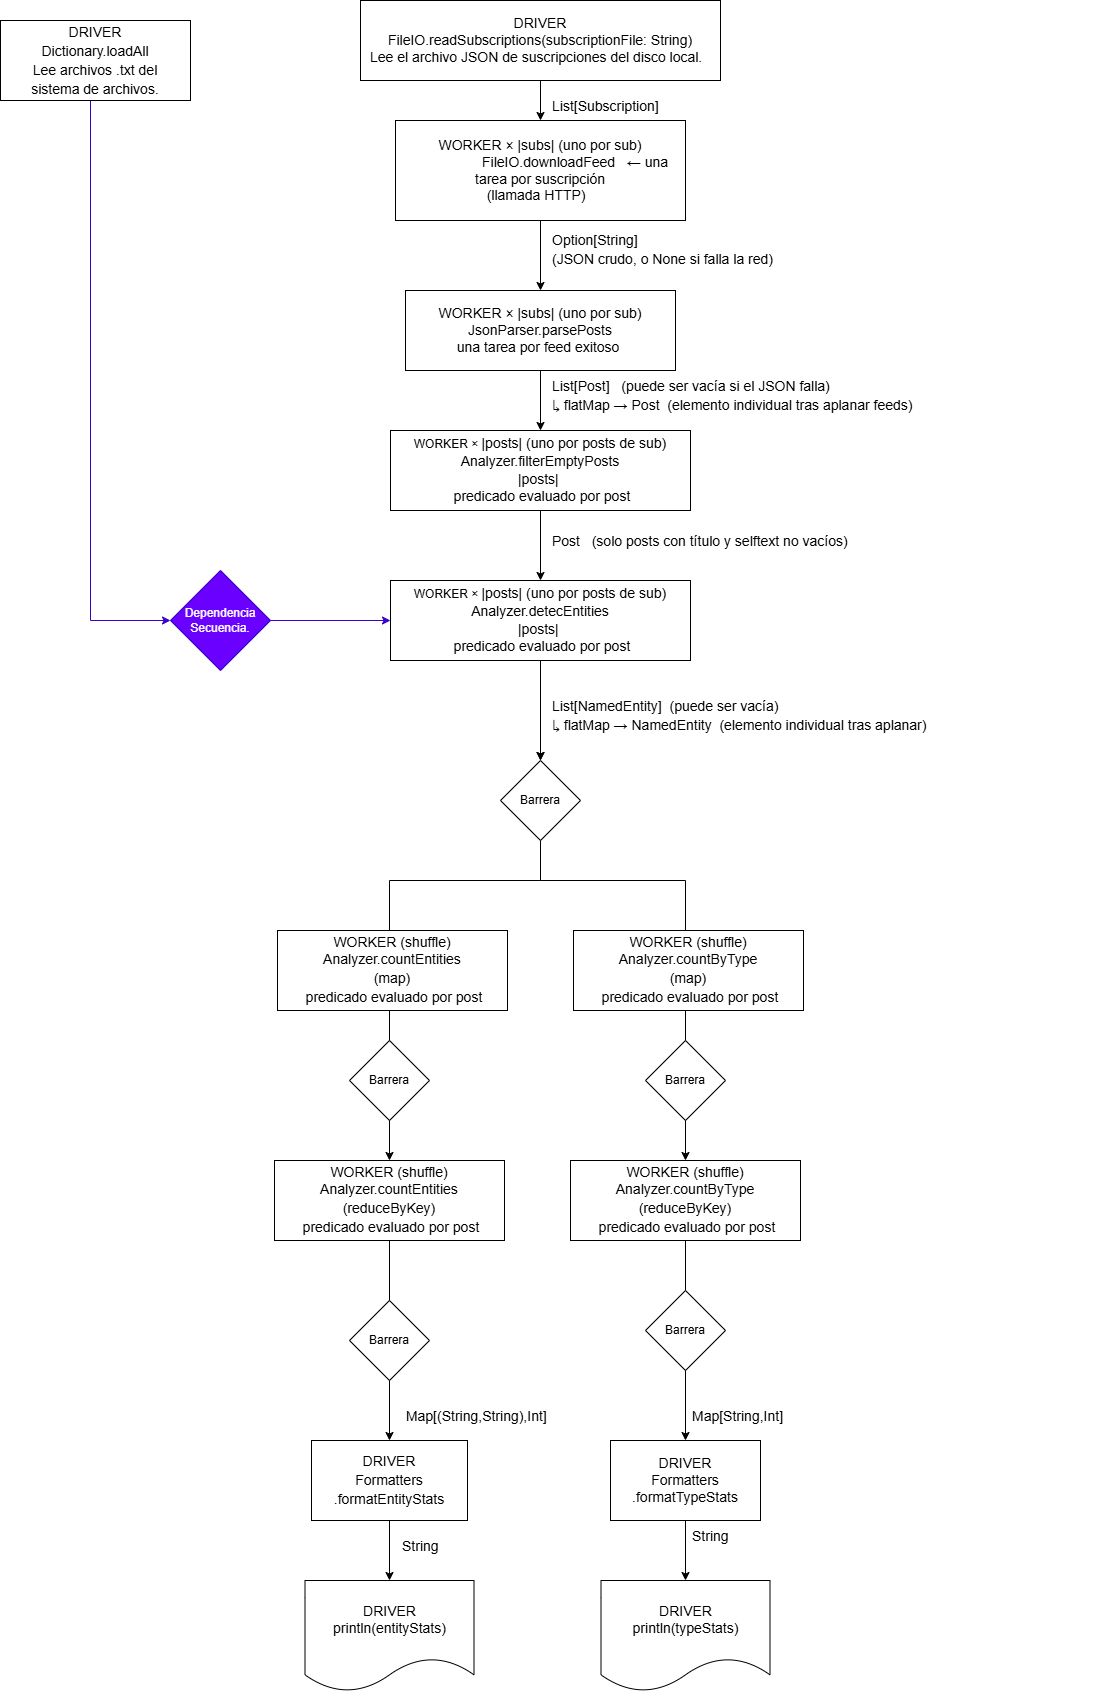

The diagram above was exported from draw.io. Its source (the exported page's mxGraphModel, read from the mxfile embedded in the PNG):
<mxGraphModel dx="2057" dy="721" grid="1" gridSize="10" guides="1" tooltips="1" connect="1" arrows="1" fold="1" page="1" pageScale="1" pageWidth="827" pageHeight="1169" math="0" shadow="0">
  <root>
    <mxCell id="0" />
    <mxCell id="1" parent="0" />
    <mxCell id="jc2-gwHnjAYQg3cwbwkI-2" edge="1" parent="1" source="2s4eb3YMv_6apVdTlJJh-1" style="edgeStyle=orthogonalEdgeStyle;rounded=0;orthogonalLoop=1;jettySize=auto;html=1;" target="jc2-gwHnjAYQg3cwbwkI-1">
      <mxGeometry relative="1" as="geometry" />
    </mxCell>
    <mxCell id="2s4eb3YMv_6apVdTlJJh-1" parent="1" style="rounded=0;whiteSpace=wrap;html=1;fontFamily=Helvetica;labelBackgroundColor=none;fontColor=light-dark(#000000,#000000);fontSize=14;fillColor=light-dark(#FFFFFF,#00FF25);" value="&lt;div&gt;&lt;font&gt;DRIVER&lt;br&gt;FileIO.readSubscriptions(subscriptionFile: String)&lt;/font&gt;&lt;/div&gt;&lt;div&gt;&lt;font&gt;Lee el archivo JSON de suscripciones del disco local.&amp;nbsp;&amp;nbsp;&lt;/font&gt;&lt;/div&gt;" vertex="1">
      <mxGeometry height="80" width="360" x="270" y="40" as="geometry" />
    </mxCell>
    <mxCell id="jc2-gwHnjAYQg3cwbwkI-4" edge="1" parent="1" source="jc2-gwHnjAYQg3cwbwkI-1" style="edgeStyle=orthogonalEdgeStyle;rounded=0;orthogonalLoop=1;jettySize=auto;html=1;" target="jc2-gwHnjAYQg3cwbwkI-3">
      <mxGeometry relative="1" as="geometry" />
    </mxCell>
    <mxCell id="jc2-gwHnjAYQg3cwbwkI-1" parent="1" style="rounded=0;whiteSpace=wrap;html=1;fontFamily=Helvetica;labelBackgroundColor=none;fontColor=light-dark(#000000,#000000);fontSize=14;fillColor=light-dark(#FFFFFF,#F1FF08);" value="&lt;div&gt;&lt;span style=&quot;background-color: transparent;&quot;&gt;WORKER × |subs| (uno por sub)&lt;/span&gt;&lt;/div&gt;&lt;div&gt;&amp;nbsp; &amp;nbsp; &amp;nbsp; &amp;nbsp; &amp;nbsp; &amp;nbsp; &amp;nbsp; &amp;nbsp; &amp;nbsp; FileIO.downloadFeed&amp;nbsp; &amp;nbsp;← una tarea por suscripción&lt;/div&gt;&lt;div&gt;&lt;span&gt;(llamada HTTP)&amp;nbsp;&lt;/span&gt;&lt;span&gt;&amp;nbsp;&lt;/span&gt;&lt;/div&gt;" vertex="1">
      <mxGeometry height="100" width="290" x="305" y="160" as="geometry" />
    </mxCell>
    <mxCell id="jc2-gwHnjAYQg3cwbwkI-8" edge="1" parent="1" source="jc2-gwHnjAYQg3cwbwkI-3" style="edgeStyle=orthogonalEdgeStyle;rounded=0;orthogonalLoop=1;jettySize=auto;html=1;" target="jc2-gwHnjAYQg3cwbwkI-7">
      <mxGeometry relative="1" as="geometry" />
    </mxCell>
    <mxCell id="jc2-gwHnjAYQg3cwbwkI-3" parent="1" style="rounded=0;whiteSpace=wrap;html=1;fontFamily=Helvetica;labelBackgroundColor=none;fontColor=light-dark(#000000,#000000);fontSize=14;fillColor=light-dark(#FFFFFF,#F1FF08);" value="&lt;div&gt;&lt;span&gt;WORKER × |subs| (uno por sub)&lt;/span&gt;&lt;/div&gt;&lt;div&gt;&lt;span style=&quot;white-space: pre;&quot;&gt;JsonParser.parsePosts&lt;/span&gt;&lt;/div&gt;&lt;div&gt;&lt;span style=&quot;white-space: pre;&quot;&gt;una tarea por feed exitoso&lt;/span&gt;&lt;span&gt;&amp;nbsp;&lt;/span&gt;&lt;/div&gt;" vertex="1">
      <mxGeometry height="80" width="270" x="315" y="330" as="geometry" />
    </mxCell>
    <mxCell id="jc2-gwHnjAYQg3cwbwkI-5" parent="1" style="text;whiteSpace=wrap;html=1;fontFamily=Helvetica;labelBackgroundColor=none;fontColor=light-dark(#000000,#FFFFFF);fontSize=14;" value="&lt;div style=&quot;font-weight: normal; line-height: 19px; white-space: pre;&quot;&gt;&lt;div&gt;&lt;span&gt;List[Subscription]&lt;/span&gt;&lt;/div&gt;&lt;/div&gt;" vertex="1">
      <mxGeometry height="40" width="170" x="460" y="130" as="geometry" />
    </mxCell>
    <mxCell id="jc2-gwHnjAYQg3cwbwkI-6" parent="1" style="text;whiteSpace=wrap;html=1;fontFamily=Helvetica;labelBackgroundColor=none;fontColor=light-dark(#000000,#FFFFFF);" value="&lt;br&gt;&lt;div style=&quot;font-weight: normal; font-size: 14px; line-height: 19px; white-space: pre;&quot;&gt;&lt;div&gt;&lt;span style=&quot;&quot;&gt;Option[String]&lt;/span&gt;&lt;/div&gt;&lt;div&gt;&lt;span style=&quot;&quot;&gt;(JSON crudo, o None si falla la red)&lt;/span&gt;&lt;/div&gt;&lt;/div&gt;&lt;div&gt;&lt;br&gt;&lt;/div&gt;" vertex="1">
      <mxGeometry height="130" width="560" x="460" y="250" as="geometry" />
    </mxCell>
    <mxCell id="jc2-gwHnjAYQg3cwbwkI-12" edge="1" parent="1" source="jc2-gwHnjAYQg3cwbwkI-7" style="edgeStyle=orthogonalEdgeStyle;rounded=0;orthogonalLoop=1;jettySize=auto;html=1;" target="jc2-gwHnjAYQg3cwbwkI-11">
      <mxGeometry relative="1" as="geometry" />
    </mxCell>
    <mxCell id="jc2-gwHnjAYQg3cwbwkI-7" parent="1" style="rounded=0;whiteSpace=wrap;html=1;fontFamily=Helvetica;labelBackgroundColor=none;fontColor=light-dark(#000000,#000000);fillColor=light-dark(#FFFFFF,#F1FF08);" value="&lt;div&gt;&lt;span style=&quot;&quot;&gt;WORKER ×&amp;nbsp;&lt;/span&gt;&lt;span style=&quot;font-size: 14px; white-space: pre;&quot;&gt;|posts| (uno por posts de sub)&lt;/span&gt;&lt;/div&gt;&lt;div&gt;&lt;div style=&quot;font-size: 14px; line-height: 19px; white-space: pre;&quot;&gt;Analyzer.filterEmptyPosts&lt;/div&gt;&lt;/div&gt;&lt;div&gt;&lt;span style=&quot;font-size: 14px; white-space: pre;&quot;&gt;|posts|&lt;/span&gt;&lt;span style=&quot;&quot;&gt;&amp;nbsp;&lt;/span&gt;&lt;/div&gt;&lt;div&gt;&lt;div style=&quot;font-size: 14px; line-height: 19px; white-space: pre;&quot;&gt;&amp;nbsp;predicado evaluado por post&lt;/div&gt;&lt;/div&gt;" vertex="1">
      <mxGeometry height="80" width="300" x="300" y="470" as="geometry" />
    </mxCell>
    <mxCell id="jc2-gwHnjAYQg3cwbwkI-9" parent="1" style="text;whiteSpace=wrap;html=1;fontFamily=Helvetica;labelBackgroundColor=none;fontColor=light-dark(#000000,#FFFFFF);" value="&lt;div style=&quot;font-weight: normal; font-size: 14px; line-height: 19px; white-space: pre;&quot;&gt;&lt;div&gt;&lt;span style=&quot;&quot;&gt;List[Post] &amp;nbsp; (puede ser vacía si el JSON falla)&lt;/span&gt;&lt;/div&gt;&lt;div&gt;&lt;span style=&quot;&quot;&gt;↳ flatMap → Post &amp;nbsp;(elemento individual tras aplanar feeds)&lt;/span&gt;&lt;/div&gt;&lt;/div&gt;" vertex="1">
      <mxGeometry height="60" width="480" x="460" y="410" as="geometry" />
    </mxCell>
    <mxCell id="jc2-gwHnjAYQg3cwbwkI-10" parent="1" style="text;whiteSpace=wrap;html=1;fontFamily=Helvetica;labelBackgroundColor=none;fontColor=light-dark(#000000,#FFFFFF);" value="&lt;div style=&quot;font-weight: normal; font-size: 14px; line-height: 19px; white-space: pre;&quot;&gt;&lt;div&gt;&lt;span style=&quot;&quot;&gt;Post &amp;nbsp; (solo posts con título y selftext no vacíos)&lt;/span&gt;&lt;/div&gt;&lt;/div&gt;" vertex="1">
      <mxGeometry height="40" width="430" x="460" y="565" as="geometry" />
    </mxCell>
    <mxCell id="jc2-gwHnjAYQg3cwbwkI-17" edge="1" parent="1" source="jc2-gwHnjAYQg3cwbwkI-11" style="edgeStyle=orthogonalEdgeStyle;rounded=0;orthogonalLoop=1;jettySize=auto;html=1;" target="jc2-gwHnjAYQg3cwbwkI-42">
      <mxGeometry relative="1" as="geometry">
        <Array as="points">
          <mxPoint x="450" y="840" />
          <mxPoint x="450" y="840" />
        </Array>
      </mxGeometry>
    </mxCell>
    <mxCell id="jc2-gwHnjAYQg3cwbwkI-19" edge="1" parent="1" source="jc2-gwHnjAYQg3cwbwkI-42" style="edgeStyle=orthogonalEdgeStyle;rounded=0;orthogonalLoop=1;jettySize=auto;html=1;" target="jc2-gwHnjAYQg3cwbwkI-18">
      <mxGeometry relative="1" as="geometry">
        <Array as="points">
          <mxPoint x="450" y="920" />
          <mxPoint x="595" y="920" />
        </Array>
      </mxGeometry>
    </mxCell>
    <mxCell id="jc2-gwHnjAYQg3cwbwkI-11" parent="1" style="rounded=0;whiteSpace=wrap;html=1;fontFamily=Helvetica;labelBackgroundColor=none;fontColor=light-dark(#000000,#000000);fillColor=light-dark(#FFFFFF,#F1FF08);" value="&lt;div&gt;&lt;span style=&quot;&quot;&gt;WORKER ×&amp;nbsp;&lt;/span&gt;&lt;span style=&quot;font-size: 14px; white-space: pre;&quot;&gt;|posts| (uno por posts de sub)&lt;/span&gt;&lt;/div&gt;&lt;div&gt;&lt;div style=&quot;font-size: 14px; line-height: 19px; white-space: pre;&quot;&gt;Analyzer.detecEntities&lt;/div&gt;&lt;/div&gt;&lt;div&gt;&lt;span style=&quot;font-size: 14px; white-space: pre;&quot;&gt;|posts|&lt;/span&gt;&lt;span style=&quot;&quot;&gt;&amp;nbsp;&lt;/span&gt;&lt;/div&gt;&lt;div&gt;&lt;div style=&quot;font-size: 14px; line-height: 19px; white-space: pre;&quot;&gt;&amp;nbsp;predicado evaluado por post&lt;/div&gt;&lt;/div&gt;" vertex="1">
      <mxGeometry height="80" width="300" x="300" y="620" as="geometry" />
    </mxCell>
    <mxCell id="jc2-gwHnjAYQg3cwbwkI-14" edge="1" parent="1" source="jc2-gwHnjAYQg3cwbwkI-13" style="edgeStyle=orthogonalEdgeStyle;rounded=0;orthogonalLoop=1;jettySize=auto;html=1;fillColor=#6a00ff;strokeColor=#3700CC;" target="jc2-gwHnjAYQg3cwbwkI-40">
      <mxGeometry relative="1" as="geometry">
        <Array as="points">
          <mxPoint y="660" />
        </Array>
      </mxGeometry>
    </mxCell>
    <mxCell id="jc2-gwHnjAYQg3cwbwkI-13" parent="1" style="rounded=0;whiteSpace=wrap;html=1;fontFamily=Helvetica;labelBackgroundColor=none;fontColor=light-dark(#000000,#000000);fillColor=light-dark(#FFFFFF,#00FF25);" value="&lt;div style=&quot;font-size: 14px; line-height: 19px; white-space: pre;&quot;&gt;&lt;div&gt;DRIVER&lt;/div&gt;&lt;div&gt;Dictionary.loadAll&lt;/div&gt;&lt;div&gt;Lee archivos .txt del&lt;/div&gt;&lt;div&gt;sistema de archivos.&lt;/div&gt;&lt;/div&gt;" vertex="1">
      <mxGeometry height="80" width="190" x="-90" y="60" as="geometry" />
    </mxCell>
    <mxCell id="jc2-gwHnjAYQg3cwbwkI-15" parent="1" style="text;whiteSpace=wrap;html=1;fontFamily=Helvetica;labelBackgroundColor=none;fontColor=light-dark(#000000,#FFFFFF);" value="&lt;div style=&quot;font-weight: normal; font-size: 14px; line-height: 19px; white-space: pre;&quot;&gt;&lt;div&gt;&lt;span style=&quot;&quot;&gt;List[NamedEntity] &amp;nbsp;(puede ser vacía)&lt;/span&gt;&lt;/div&gt;&lt;div&gt;&lt;span style=&quot;&quot;&gt;↳ flatMap → NamedEntity &amp;nbsp;(elemento individual tras aplanar)&lt;/span&gt;&lt;/div&gt;&lt;/div&gt;" vertex="1">
      <mxGeometry height="60" width="490" x="460" y="730" as="geometry" />
    </mxCell>
    <mxCell id="jc2-gwHnjAYQg3cwbwkI-22" edge="1" parent="1" source="jc2-gwHnjAYQg3cwbwkI-16" style="edgeStyle=orthogonalEdgeStyle;rounded=0;orthogonalLoop=1;jettySize=auto;html=1;" target="jc2-gwHnjAYQg3cwbwkI-21">
      <mxGeometry relative="1" as="geometry">
        <mxPoint x="299.0000000000002" y="1310" as="targetPoint" />
      </mxGeometry>
    </mxCell>
    <mxCell id="jc2-gwHnjAYQg3cwbwkI-16" parent="1" style="rounded=0;whiteSpace=wrap;html=1;fontFamily=Helvetica;labelBackgroundColor=none;fontColor=light-dark(#000000,#000000);fontSize=14;fillColor=light-dark(#FFFFFF,#FFF100);" value="&lt;div&gt;&lt;span&gt;WORKER (shuffle)&lt;/span&gt;&lt;/div&gt;&lt;div&gt;&lt;div style=&quot;line-height: 19px; white-space: pre;&quot;&gt;Analyzer.countEntities&lt;/div&gt;&lt;/div&gt;&lt;div&gt;&lt;div style=&quot;line-height: 19px; white-space: pre;&quot;&gt;(reduceByKey)&lt;/div&gt;&lt;/div&gt;&lt;div&gt;&lt;div style=&quot;line-height: 19px; white-space: pre;&quot;&gt;&amp;nbsp;predicado evaluado por post&lt;/div&gt;&lt;/div&gt;" vertex="1">
      <mxGeometry height="80" width="230" x="184" y="1200" as="geometry" />
    </mxCell>
    <mxCell id="jc2-gwHnjAYQg3cwbwkI-24" edge="1" parent="1" source="jc2-gwHnjAYQg3cwbwkI-18" style="edgeStyle=orthogonalEdgeStyle;rounded=0;orthogonalLoop=1;jettySize=auto;html=1;" target="jc2-gwHnjAYQg3cwbwkI-25">
      <mxGeometry relative="1" as="geometry">
        <mxPoint x="595" y="1320" as="targetPoint" />
      </mxGeometry>
    </mxCell>
    <mxCell id="jc2-gwHnjAYQg3cwbwkI-18" parent="1" style="rounded=0;whiteSpace=wrap;html=1;fontFamily=Helvetica;labelBackgroundColor=none;fontColor=light-dark(#000000,#000000);fontSize=14;fillColor=light-dark(#FFFFFF,#FFF100);" value="&lt;div&gt;&lt;span&gt;WORKER (shuffle)&lt;/span&gt;&lt;/div&gt;&lt;div&gt;&lt;div style=&quot;line-height: 19px; white-space: pre;&quot;&gt;Analyzer.countByType&lt;/div&gt;&lt;/div&gt;&lt;div&gt;&lt;div style=&quot;line-height: 19px; white-space: pre;&quot;&gt;(reduceByKey)&lt;/div&gt;&lt;/div&gt;&lt;div&gt;&lt;div style=&quot;line-height: 19px; white-space: pre;&quot;&gt;&amp;nbsp;predicado evaluado por post&lt;/div&gt;&lt;/div&gt;" vertex="1">
      <mxGeometry height="80" width="230" x="480" y="1200" as="geometry" />
    </mxCell>
    <mxCell id="jc2-gwHnjAYQg3cwbwkI-35" edge="1" parent="1" source="jc2-gwHnjAYQg3cwbwkI-21" style="edgeStyle=orthogonalEdgeStyle;rounded=0;orthogonalLoop=1;jettySize=auto;html=1;" target="jc2-gwHnjAYQg3cwbwkI-32">
      <mxGeometry relative="1" as="geometry" />
    </mxCell>
    <mxCell id="jc2-gwHnjAYQg3cwbwkI-21" parent="1" style="rounded=0;whiteSpace=wrap;html=1;fontFamily=Helvetica;labelBackgroundColor=none;fontColor=light-dark(#000000,#FFFFFF);fontSize=14;fillColor=light-dark(#FFFFFF,#06FF31);" value="&lt;div style=&quot;line-height: 19px; white-space: pre;&quot;&gt;&lt;div&gt;DRIVER&lt;/div&gt;&lt;div&gt;Formatters&lt;/div&gt;&lt;div&gt;.formatEntityStats&lt;/div&gt;&lt;/div&gt;" vertex="1">
      <mxGeometry height="80" width="156" x="221" y="1480" as="geometry" />
    </mxCell>
    <mxCell id="jc2-gwHnjAYQg3cwbwkI-34" edge="1" parent="1" source="jc2-gwHnjAYQg3cwbwkI-25" style="edgeStyle=orthogonalEdgeStyle;rounded=0;orthogonalLoop=1;jettySize=auto;html=1;" target="jc2-gwHnjAYQg3cwbwkI-33">
      <mxGeometry relative="1" as="geometry" />
    </mxCell>
    <mxCell id="jc2-gwHnjAYQg3cwbwkI-25" parent="1" style="rounded=0;whiteSpace=wrap;html=1;fontFamily=Helvetica;labelBackgroundColor=none;fontColor=light-dark(#000000,#FFFFFF);fontSize=14;fillColor=light-dark(#FFFFFF,#06FF31);" value="&lt;div style=&quot;white-space: pre;&quot;&gt;DRIVER&lt;/div&gt;&lt;div style=&quot;white-space: pre;&quot;&gt;Formatters&lt;/div&gt;&lt;div style=&quot;white-space: pre;&quot;&gt;.formatTypeStats&lt;/div&gt;" vertex="1">
      <mxGeometry height="80" width="150" x="520" y="1480" as="geometry" />
    </mxCell>
    <mxCell id="jc2-gwHnjAYQg3cwbwkI-26" parent="1" style="text;whiteSpace=wrap;html=1;fontFamily=Helvetica;labelBackgroundColor=none;fontColor=light-dark(#000000,#FFFFFF);fontSize=14;" value="&lt;div style=&quot;font-weight: normal; line-height: 19px; white-space: pre;&quot;&gt;&lt;div&gt;&lt;span&gt;&amp;nbsp;Map[(String,String),Int]&lt;/span&gt;&lt;/div&gt;&lt;/div&gt;" vertex="1">
      <mxGeometry height="40" width="230" x="310" y="1440" as="geometry" />
    </mxCell>
    <mxCell id="jc2-gwHnjAYQg3cwbwkI-27" parent="1" style="text;whiteSpace=wrap;html=1;fontFamily=Helvetica;labelBackgroundColor=none;fontColor=default;fontSize=14;" value="&lt;div style=&quot;font-weight: normal; line-height: 19px; white-space: pre;&quot;&gt;&lt;div&gt;&lt;span&gt;Map[String,Int]&lt;/span&gt;&lt;/div&gt;&lt;/div&gt;" vertex="1">
      <mxGeometry height="40" width="150" x="599.5" y="1440" as="geometry" />
    </mxCell>
    <mxCell id="jc2-gwHnjAYQg3cwbwkI-29" parent="1" style="text;whiteSpace=wrap;html=1;fontFamily=Helvetica;labelBackgroundColor=none;fontColor=light-dark(#000000,#FFFFFF);fontSize=14;" value="&lt;div style=&quot;font-weight: normal; line-height: 19px; white-space: pre;&quot;&gt;&lt;div&gt;&lt;span&gt;String&lt;/span&gt;&lt;/div&gt;&lt;/div&gt;" vertex="1">
      <mxGeometry height="40" width="80" x="310" y="1669" as="geometry" />
    </mxCell>
    <mxCell id="jc2-gwHnjAYQg3cwbwkI-30" parent="1" style="text;whiteSpace=wrap;html=1;fontFamily=Helvetica;labelBackgroundColor=none;fontColor=light-dark(#000000,#FFFFFF);fontSize=14;" value="&lt;div style=&quot;font-weight: normal; line-height: 19px; white-space: pre;&quot;&gt;&lt;div&gt;&lt;span&gt;String&lt;/span&gt;&lt;/div&gt;&lt;/div&gt;" vertex="1">
      <mxGeometry height="40" width="80" x="599.5" y="1560" as="geometry" />
    </mxCell>
    <mxCell id="jc2-gwHnjAYQg3cwbwkI-32" parent="1" style="shape=document;whiteSpace=wrap;html=1;boundedLbl=1;fontFamily=Helvetica;labelBackgroundColor=none;fontColor=light-dark(#000000,#FFFFFF);fontSize=14;fillColor=light-dark(#FFFFFF,#36FF0C);" value="&lt;div&gt;DRIVER&lt;/div&gt;println(&lt;span style=&quot;white-space: pre;&quot;&gt;entityStats&lt;/span&gt;&lt;span&gt;)&lt;/span&gt;" vertex="1">
      <mxGeometry height="111" width="169" x="214.5" y="1620" as="geometry" />
    </mxCell>
    <mxCell id="jc2-gwHnjAYQg3cwbwkI-33" parent="1" style="shape=document;whiteSpace=wrap;html=1;boundedLbl=1;fontFamily=Helvetica;labelBackgroundColor=none;fontColor=light-dark(#000000,#FFFFFF);fontSize=14;fillColor=light-dark(#FFFFFF,#36FF0C);" value="&lt;div&gt;DRIVER&lt;/div&gt;println(type&lt;span style=&quot;white-space: pre;&quot;&gt;Stats&lt;/span&gt;&lt;span&gt;)&lt;/span&gt;" vertex="1">
      <mxGeometry height="111" width="169" x="510.5" y="1620" as="geometry" />
    </mxCell>
    <mxCell id="jc2-gwHnjAYQg3cwbwkI-41" edge="1" parent="1" source="jc2-gwHnjAYQg3cwbwkI-40" style="edgeStyle=orthogonalEdgeStyle;rounded=0;orthogonalLoop=1;jettySize=auto;html=1;fillColor=#6a00ff;strokeColor=#3700CC;" target="jc2-gwHnjAYQg3cwbwkI-11">
      <mxGeometry relative="1" as="geometry" />
    </mxCell>
    <mxCell id="jc2-gwHnjAYQg3cwbwkI-40" parent="1" style="rhombus;whiteSpace=wrap;html=1;fillColor=#6a00ff;fontColor=#ffffff;strokeColor=#3700CC;" value="Dependencia Secuencia." vertex="1">
      <mxGeometry height="100" width="100" x="80" y="610" as="geometry" />
    </mxCell>
    <mxCell id="jc2-gwHnjAYQg3cwbwkI-43" edge="1" parent="1" source="jc2-gwHnjAYQg3cwbwkI-11" style="edgeStyle=orthogonalEdgeStyle;rounded=0;orthogonalLoop=1;jettySize=auto;html=1;" target="jc2-gwHnjAYQg3cwbwkI-42" value="">
      <mxGeometry relative="1" as="geometry">
        <mxPoint x="450" y="700" as="sourcePoint" />
        <mxPoint x="595" y="970" as="targetPoint" />
      </mxGeometry>
    </mxCell>
    <mxCell id="jc2-gwHnjAYQg3cwbwkI-44" edge="1" parent="1" source="jc2-gwHnjAYQg3cwbwkI-42" style="edgeStyle=orthogonalEdgeStyle;rounded=0;orthogonalLoop=1;jettySize=auto;html=1;" target="jc2-gwHnjAYQg3cwbwkI-16">
      <mxGeometry relative="1" as="geometry">
        <Array as="points">
          <mxPoint x="450" y="920" />
          <mxPoint x="299" y="920" />
        </Array>
      </mxGeometry>
    </mxCell>
    <mxCell id="jc2-gwHnjAYQg3cwbwkI-42" parent="1" style="rhombus;whiteSpace=wrap;html=1;fillColor=light-dark(#FFFFFF,#FF0000);" value="Barrera" vertex="1">
      <mxGeometry height="80" width="80" x="410" y="800" as="geometry" />
    </mxCell>
    <mxCell id="jc2-gwHnjAYQg3cwbwkI-45" parent="1" style="text;whiteSpace=wrap;html=1;fontFamily=Helvetica;labelBackgroundColor=none;fontColor=light-dark(#000000,#FFFFFF);fontSize=14;" value="&lt;div style=&quot;font-weight: normal; line-height: 19px; white-space: pre;&quot;&gt;&lt;div&gt;&lt;span&gt;String&lt;/span&gt;&lt;/div&gt;&lt;/div&gt;" vertex="1">
      <mxGeometry height="40" width="80" x="310" y="1570" as="geometry" />
    </mxCell>
    <mxCell id="jc2-gwHnjAYQg3cwbwkI-46" parent="1" style="rounded=0;whiteSpace=wrap;html=1;fontFamily=Helvetica;labelBackgroundColor=none;fontColor=light-dark(#000000,#000000);fontSize=14;fillColor=light-dark(#FFFFFF,#FFF100);" value="&lt;div&gt;&lt;span&gt;WORKER (shuffle)&lt;/span&gt;&lt;/div&gt;&lt;div&gt;&lt;div style=&quot;line-height: 19px; white-space: pre;&quot;&gt;Analyzer.countEntities&lt;/div&gt;&lt;/div&gt;&lt;div&gt;&lt;div style=&quot;line-height: 19px; white-space: pre;&quot;&gt;(map)&lt;/div&gt;&lt;/div&gt;&lt;div&gt;&lt;div style=&quot;line-height: 19px; white-space: pre;&quot;&gt;&amp;nbsp;predicado evaluado por post&lt;/div&gt;&lt;/div&gt;" vertex="1">
      <mxGeometry height="80" width="230" x="187" y="970" as="geometry" />
    </mxCell>
    <mxCell id="jc2-gwHnjAYQg3cwbwkI-47" parent="1" style="rounded=0;whiteSpace=wrap;html=1;fontFamily=Helvetica;labelBackgroundColor=none;fontColor=light-dark(#000000,#000000);fontSize=14;fillColor=light-dark(#FFFFFF,#FFF100);" value="&lt;div&gt;&lt;span&gt;WORKER (shuffle)&lt;/span&gt;&lt;/div&gt;&lt;div&gt;&lt;div style=&quot;line-height: 19px; white-space: pre;&quot;&gt;Analyzer.countByType&lt;/div&gt;&lt;/div&gt;&lt;div&gt;&lt;div style=&quot;line-height: 19px; white-space: pre;&quot;&gt;(map)&lt;/div&gt;&lt;/div&gt;&lt;div&gt;&lt;div style=&quot;line-height: 19px; white-space: pre;&quot;&gt;&amp;nbsp;predicado evaluado por post&lt;/div&gt;&lt;/div&gt;" vertex="1">
      <mxGeometry height="80" width="230" x="483" y="970" as="geometry" />
    </mxCell>
    <mxCell id="jc2-gwHnjAYQg3cwbwkI-48" parent="1" style="rhombus;whiteSpace=wrap;html=1;fillColor=light-dark(#FFFFFF,#FF0000);" value="Barrera" vertex="1">
      <mxGeometry height="80" width="80" x="259" y="1080" as="geometry" />
    </mxCell>
    <mxCell id="jc2-gwHnjAYQg3cwbwkI-49" parent="1" style="rhombus;whiteSpace=wrap;html=1;fillColor=light-dark(#FFFFFF,#FF0000);" value="Barrera" vertex="1">
      <mxGeometry height="80" width="80" x="555" y="1080" as="geometry" />
    </mxCell>
    <mxCell id="jc2-gwHnjAYQg3cwbwkI-50" parent="1" style="rhombus;whiteSpace=wrap;html=1;fillColor=light-dark(#FFFFFF,#FF0000);" value="Barrera" vertex="1">
      <mxGeometry height="80" width="80" x="259" y="1340" as="geometry" />
    </mxCell>
    <mxCell id="jc2-gwHnjAYQg3cwbwkI-55" parent="1" style="rounded=0;whiteSpace=wrap;html=1;fontFamily=Helvetica;labelBackgroundColor=none;fontColor=light-dark(#000000,#FFFFFF);fontSize=14;fillColor=light-dark(#FFFFFF,#06FF31);" value="&lt;div style=&quot;white-space: pre;&quot;&gt;DRIVER&lt;/div&gt;&lt;div style=&quot;white-space: pre;&quot;&gt;Formatters&lt;/div&gt;&lt;div style=&quot;white-space: pre;&quot;&gt;.formatTypeStats&lt;/div&gt;" vertex="1">
      <mxGeometry height="80" width="150" x="520" y="1480" as="geometry" />
    </mxCell>
    <mxCell id="jc2-gwHnjAYQg3cwbwkI-73" parent="1" style="rhombus;whiteSpace=wrap;html=1;fillColor=light-dark(#FFFFFF,#FF0000);" value="Barrera" vertex="1">
      <mxGeometry height="80" width="80" x="555" y="1330" as="geometry" />
    </mxCell>
  </root>
</mxGraphModel>